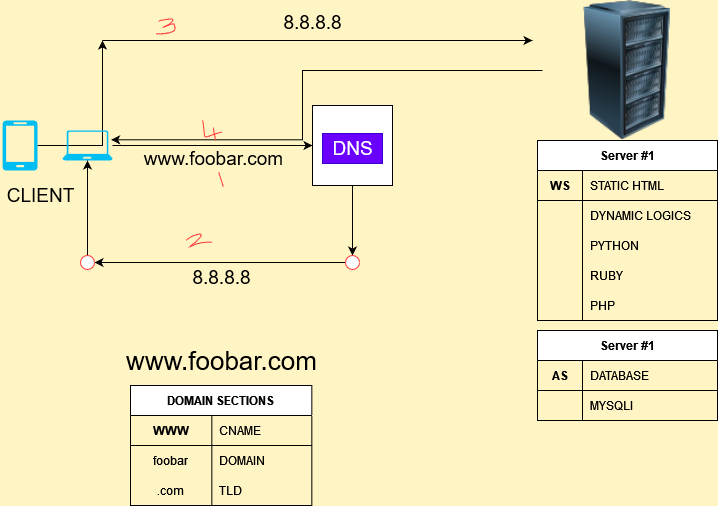

The diagram above was exported from draw.io. Its source (the exported page's mxGraphModel, read from the mxfile embedded in the PNG):
<mxGraphModel dx="868" dy="1300" grid="1" gridSize="10" guides="1" tooltips="1" connect="1" arrows="1" fold="1" page="1" pageScale="1" pageWidth="1100" pageHeight="850" background="#FFF4C3" math="0" shadow="0">
  <root>
    <mxCell id="0" />
    <mxCell id="1" parent="0" />
    <mxCell id="tGqgUQ-Dy_Nv5NeZpXeR-26" value="" style="edgeStyle=orthogonalEdgeStyle;rounded=0;orthogonalLoop=1;jettySize=auto;html=1;" parent="1" source="tGqgUQ-Dy_Nv5NeZpXeR-1" edge="1">
      <mxGeometry relative="1" as="geometry">
        <mxPoint x="160" as="targetPoint" />
      </mxGeometry>
    </mxCell>
    <mxCell id="tGqgUQ-Dy_Nv5NeZpXeR-1" value="" style="verticalLabelPosition=bottom;html=1;verticalAlign=top;align=center;strokeColor=none;fillColor=#00BEF2;shape=mxgraph.azure.mobile;pointerEvents=1;" parent="1" vertex="1">
      <mxGeometry x="60" y="80" width="35" height="50" as="geometry" />
    </mxCell>
    <mxCell id="tGqgUQ-Dy_Nv5NeZpXeR-19" value="" style="edgeStyle=orthogonalEdgeStyle;rounded=0;orthogonalLoop=1;jettySize=auto;html=1;entryX=0;entryY=0.5;entryDx=0;entryDy=0;" parent="1" source="tGqgUQ-Dy_Nv5NeZpXeR-2" target="tGqgUQ-Dy_Nv5NeZpXeR-3" edge="1">
      <mxGeometry relative="1" as="geometry">
        <mxPoint x="320" y="105" as="targetPoint" />
      </mxGeometry>
    </mxCell>
    <mxCell id="tGqgUQ-Dy_Nv5NeZpXeR-2" value="" style="verticalLabelPosition=bottom;html=1;verticalAlign=top;align=center;strokeColor=none;fillColor=#00BEF2;shape=mxgraph.azure.laptop;pointerEvents=1;" parent="1" vertex="1">
      <mxGeometry x="120" y="90" width="50" height="30" as="geometry" />
    </mxCell>
    <mxCell id="tGqgUQ-Dy_Nv5NeZpXeR-22" value="" style="edgeStyle=orthogonalEdgeStyle;rounded=0;orthogonalLoop=1;jettySize=auto;html=1;" parent="1" source="tGqgUQ-Dy_Nv5NeZpXeR-3" target="FoaaQvzp_jDaqUsJEMxs-3" edge="1">
      <mxGeometry relative="1" as="geometry">
        <mxPoint x="410" y="220" as="targetPoint" />
      </mxGeometry>
    </mxCell>
    <mxCell id="tGqgUQ-Dy_Nv5NeZpXeR-3" value="" style="whiteSpace=wrap;html=1;aspect=fixed;" parent="1" vertex="1">
      <mxGeometry x="370" y="65" width="80" height="80" as="geometry" />
    </mxCell>
    <mxCell id="FoaaQvzp_jDaqUsJEMxs-73" value="" style="edgeStyle=orthogonalEdgeStyle;rounded=0;orthogonalLoop=1;jettySize=auto;html=1;fontSize=39;entryX=0.972;entryY=0.31;entryDx=0;entryDy=0;entryPerimeter=0;" parent="1" source="tGqgUQ-Dy_Nv5NeZpXeR-4" target="tGqgUQ-Dy_Nv5NeZpXeR-2" edge="1">
      <mxGeometry relative="1" as="geometry">
        <mxPoint x="210" y="30" as="targetPoint" />
        <Array as="points">
          <mxPoint x="360" y="30" />
          <mxPoint x="360" y="99" />
        </Array>
      </mxGeometry>
    </mxCell>
    <mxCell id="tGqgUQ-Dy_Nv5NeZpXeR-4" value="" style="image;html=1;image=img/lib/clip_art/computers/Server_Rack_128x128.png" parent="1" vertex="1">
      <mxGeometry x="600" y="-40" width="170" height="140" as="geometry" />
    </mxCell>
    <mxCell id="tGqgUQ-Dy_Nv5NeZpXeR-5" value="Server #1" style="shape=table;startSize=30;container=1;collapsible=1;childLayout=tableLayout;fixedRows=1;rowLines=0;fontStyle=1;align=center;resizeLast=1;" parent="1" vertex="1">
      <mxGeometry x="595" y="100" width="180" height="180" as="geometry" />
    </mxCell>
    <mxCell id="tGqgUQ-Dy_Nv5NeZpXeR-6" value="" style="shape=partialRectangle;collapsible=0;dropTarget=0;pointerEvents=0;fillColor=none;top=0;left=0;bottom=1;right=0;points=[[0,0.5],[1,0.5]];portConstraint=eastwest;" parent="tGqgUQ-Dy_Nv5NeZpXeR-5" vertex="1">
      <mxGeometry y="30" width="180" height="30" as="geometry" />
    </mxCell>
    <mxCell id="tGqgUQ-Dy_Nv5NeZpXeR-7" value="WS" style="shape=partialRectangle;connectable=0;fillColor=none;top=0;left=0;bottom=0;right=0;fontStyle=1;overflow=hidden;" parent="tGqgUQ-Dy_Nv5NeZpXeR-6" vertex="1">
      <mxGeometry width="45" height="30" as="geometry">
        <mxRectangle width="45" height="30" as="alternateBounds" />
      </mxGeometry>
    </mxCell>
    <mxCell id="tGqgUQ-Dy_Nv5NeZpXeR-8" value="STATIC HTML" style="shape=partialRectangle;connectable=0;fillColor=none;top=0;left=0;bottom=0;right=0;align=left;spacingLeft=6;fontStyle=0;overflow=hidden;" parent="tGqgUQ-Dy_Nv5NeZpXeR-6" vertex="1">
      <mxGeometry x="45" width="135" height="30" as="geometry">
        <mxRectangle width="135" height="30" as="alternateBounds" />
      </mxGeometry>
    </mxCell>
    <mxCell id="tGqgUQ-Dy_Nv5NeZpXeR-9" value="" style="shape=partialRectangle;collapsible=0;dropTarget=0;pointerEvents=0;fillColor=none;top=0;left=0;bottom=0;right=0;points=[[0,0.5],[1,0.5]];portConstraint=eastwest;" parent="tGqgUQ-Dy_Nv5NeZpXeR-5" vertex="1">
      <mxGeometry y="60" width="180" height="30" as="geometry" />
    </mxCell>
    <mxCell id="tGqgUQ-Dy_Nv5NeZpXeR-10" value="" style="shape=partialRectangle;connectable=0;fillColor=none;top=0;left=0;bottom=0;right=0;editable=1;overflow=hidden;" parent="tGqgUQ-Dy_Nv5NeZpXeR-9" vertex="1">
      <mxGeometry width="45" height="30" as="geometry">
        <mxRectangle width="45" height="30" as="alternateBounds" />
      </mxGeometry>
    </mxCell>
    <mxCell id="tGqgUQ-Dy_Nv5NeZpXeR-11" value="DYNAMIC LOGICS" style="shape=partialRectangle;connectable=0;fillColor=none;top=0;left=0;bottom=0;right=0;align=left;spacingLeft=6;overflow=hidden;" parent="tGqgUQ-Dy_Nv5NeZpXeR-9" vertex="1">
      <mxGeometry x="45" width="135" height="30" as="geometry">
        <mxRectangle width="135" height="30" as="alternateBounds" />
      </mxGeometry>
    </mxCell>
    <mxCell id="tGqgUQ-Dy_Nv5NeZpXeR-12" value="" style="shape=partialRectangle;collapsible=0;dropTarget=0;pointerEvents=0;fillColor=none;top=0;left=0;bottom=0;right=0;points=[[0,0.5],[1,0.5]];portConstraint=eastwest;" parent="tGqgUQ-Dy_Nv5NeZpXeR-5" vertex="1">
      <mxGeometry y="90" width="180" height="30" as="geometry" />
    </mxCell>
    <mxCell id="tGqgUQ-Dy_Nv5NeZpXeR-13" value="" style="shape=partialRectangle;connectable=0;fillColor=none;top=0;left=0;bottom=0;right=0;editable=1;overflow=hidden;" parent="tGqgUQ-Dy_Nv5NeZpXeR-12" vertex="1">
      <mxGeometry width="45" height="30" as="geometry">
        <mxRectangle width="45" height="30" as="alternateBounds" />
      </mxGeometry>
    </mxCell>
    <mxCell id="tGqgUQ-Dy_Nv5NeZpXeR-14" value="PYTHON" style="shape=partialRectangle;connectable=0;fillColor=none;top=0;left=0;bottom=0;right=0;align=left;spacingLeft=6;overflow=hidden;" parent="tGqgUQ-Dy_Nv5NeZpXeR-12" vertex="1">
      <mxGeometry x="45" width="135" height="30" as="geometry">
        <mxRectangle width="135" height="30" as="alternateBounds" />
      </mxGeometry>
    </mxCell>
    <mxCell id="tGqgUQ-Dy_Nv5NeZpXeR-15" value="" style="shape=partialRectangle;collapsible=0;dropTarget=0;pointerEvents=0;fillColor=none;top=0;left=0;bottom=0;right=0;points=[[0,0.5],[1,0.5]];portConstraint=eastwest;" parent="tGqgUQ-Dy_Nv5NeZpXeR-5" vertex="1">
      <mxGeometry y="120" width="180" height="30" as="geometry" />
    </mxCell>
    <mxCell id="tGqgUQ-Dy_Nv5NeZpXeR-16" value="" style="shape=partialRectangle;connectable=0;fillColor=none;top=0;left=0;bottom=0;right=0;editable=1;overflow=hidden;" parent="tGqgUQ-Dy_Nv5NeZpXeR-15" vertex="1">
      <mxGeometry width="45" height="30" as="geometry">
        <mxRectangle width="45" height="30" as="alternateBounds" />
      </mxGeometry>
    </mxCell>
    <mxCell id="tGqgUQ-Dy_Nv5NeZpXeR-17" value="RUBY" style="shape=partialRectangle;connectable=0;fillColor=none;top=0;left=0;bottom=0;right=0;align=left;spacingLeft=6;overflow=hidden;" parent="tGqgUQ-Dy_Nv5NeZpXeR-15" vertex="1">
      <mxGeometry x="45" width="135" height="30" as="geometry">
        <mxRectangle width="135" height="30" as="alternateBounds" />
      </mxGeometry>
    </mxCell>
    <mxCell id="FoaaQvzp_jDaqUsJEMxs-35" value="" style="shape=partialRectangle;collapsible=0;dropTarget=0;pointerEvents=0;fillColor=none;top=0;left=0;bottom=0;right=0;points=[[0,0.5],[1,0.5]];portConstraint=eastwest;" parent="tGqgUQ-Dy_Nv5NeZpXeR-5" vertex="1">
      <mxGeometry y="150" width="180" height="30" as="geometry" />
    </mxCell>
    <mxCell id="FoaaQvzp_jDaqUsJEMxs-36" value="" style="shape=partialRectangle;connectable=0;fillColor=none;top=0;left=0;bottom=0;right=0;editable=1;overflow=hidden;" parent="FoaaQvzp_jDaqUsJEMxs-35" vertex="1">
      <mxGeometry width="45" height="30" as="geometry">
        <mxRectangle width="45" height="30" as="alternateBounds" />
      </mxGeometry>
    </mxCell>
    <mxCell id="FoaaQvzp_jDaqUsJEMxs-37" value="PHP" style="shape=partialRectangle;connectable=0;fillColor=none;top=0;left=0;bottom=0;right=0;align=left;spacingLeft=6;overflow=hidden;" parent="FoaaQvzp_jDaqUsJEMxs-35" vertex="1">
      <mxGeometry x="45" width="135" height="30" as="geometry">
        <mxRectangle width="135" height="30" as="alternateBounds" />
      </mxGeometry>
    </mxCell>
    <mxCell id="tGqgUQ-Dy_Nv5NeZpXeR-28" value="" style="edgeStyle=orthogonalEdgeStyle;rounded=0;orthogonalLoop=1;jettySize=auto;html=1;" parent="1" edge="1">
      <mxGeometry relative="1" as="geometry">
        <mxPoint x="160" as="sourcePoint" />
        <mxPoint x="590" as="targetPoint" />
      </mxGeometry>
    </mxCell>
    <mxCell id="tGqgUQ-Dy_Nv5NeZpXeR-33" value="DNS" style="text;html=1;resizable=0;autosize=1;align=center;verticalAlign=middle;points=[];fillColor=#6a00ff;strokeColor=#3700CC;rounded=0;fontSize=19;fontColor=#ffffff;" parent="1" vertex="1">
      <mxGeometry x="380" y="93" width="60" height="30" as="geometry" />
    </mxCell>
    <mxCell id="tGqgUQ-Dy_Nv5NeZpXeR-34" value="8.8.8.8" style="text;html=1;resizable=0;autosize=1;align=center;verticalAlign=middle;points=[];fillColor=none;strokeColor=none;rounded=0;fontSize=19;" parent="1" vertex="1">
      <mxGeometry x="335" y="-33" width="70" height="30" as="geometry" />
    </mxCell>
    <mxCell id="FoaaQvzp_jDaqUsJEMxs-5" value="" style="edgeStyle=orthogonalEdgeStyle;rounded=0;orthogonalLoop=1;jettySize=auto;html=1;fontSize=19;entryX=1;entryY=0.5;entryDx=0;entryDy=0;" parent="1" source="FoaaQvzp_jDaqUsJEMxs-3" target="FoaaQvzp_jDaqUsJEMxs-7" edge="1">
      <mxGeometry relative="1" as="geometry">
        <mxPoint x="160" y="222" as="targetPoint" />
      </mxGeometry>
    </mxCell>
    <mxCell id="FoaaQvzp_jDaqUsJEMxs-3" value="" style="ellipse;whiteSpace=wrap;html=1;aspect=fixed;fontSize=19;strokeColor=#FF3838;fillColor=default;" parent="1" vertex="1">
      <mxGeometry x="403" y="215" width="14" height="14" as="geometry" />
    </mxCell>
    <mxCell id="FoaaQvzp_jDaqUsJEMxs-6" value="" style="edgeStyle=orthogonalEdgeStyle;rounded=0;orthogonalLoop=1;jettySize=auto;html=1;fontSize=19;startArrow=none;" parent="1" source="FoaaQvzp_jDaqUsJEMxs-7" target="tGqgUQ-Dy_Nv5NeZpXeR-2" edge="1">
      <mxGeometry relative="1" as="geometry">
        <mxPoint x="145" y="220" as="sourcePoint" />
      </mxGeometry>
    </mxCell>
    <mxCell id="FoaaQvzp_jDaqUsJEMxs-7" value="" style="ellipse;whiteSpace=wrap;html=1;aspect=fixed;fontSize=19;strokeColor=#FF3838;fillColor=default;" parent="1" vertex="1">
      <mxGeometry x="138" y="215" width="14" height="14" as="geometry" />
    </mxCell>
    <mxCell id="FoaaQvzp_jDaqUsJEMxs-13" value="" style="shape=stencil(fZLdEoIgEIWfhlsGd+Pn3uw9nBGTycRB+3v7IJoySe6Ww/n2MMsSLKeuHjUBNs3OnvTNNHNHcE8AzNBpZ2ZfEawIlq11+ujsZWjieayDM1Rnew0d7pFjlLEAAXtEQVDgL+EQ7b0ZcvaP8Neu1nZFZaY7AFXix+/78902gMl7QFLMALsEQEVBbQOcrwEO2QSZTlRQITMzShKUH0OxDRQsiVhIb8QX3y9vTd/HjVner1fES3G9sHoC);fillColor=none;fontSize=19;strokeColor=#FF3838;" parent="1" vertex="1">
      <mxGeometry x="276.59" y="133.00333333333347" width="4.166666666666667" height="13.333333333333334" as="geometry" />
    </mxCell>
    <mxCell id="FoaaQvzp_jDaqUsJEMxs-14" value="" style="shape=stencil(lVbLctswDPwaXXdIgATIc5r+R2bi1Jq6dsZx+vj70lXkGpQNTW40hSW4wGLNgR/etk+vm4HC2+l4+L75NT6ftgN/GYjG/XZzHE9tNfDjwA8vh+Pm2/Hwvn+efr8+nSPPqx+Hn+cTfk+4gBDOIAp/po0cUOjfztcpfjfur+IZUU18IoRyPz4GRDEAZqg6gIxiM1BGZgdQQNkCCNEBtPM6zi1ndq7EEWozNFYiDqAgVVtVaLofnxJCRwHJOT9ViGVwaePN+JzA2sV7Tc4Czp+4f1bEZAvUdBLdC6lVBUWwB4iItqIcwE6Tk6CwFepFibcBEWRr1HKKQ5oTKhmAMKqnu9LPjmYkh3Qbto/PM6AQtDqjUJFsH0oFOxyiQOyVagI5VWqT8jHtF4AiexnaebZxMfhiXaZYRSiCVVMtYI9FRbF1qhnVybDsRCWIM0GkUEuitB0nA1M/QoUhjjhYkDtxrEzEQuCqs+3cBmSIHSFNyI78lrakhOpkyDz77gUQZue8ZzTZVkkKipNB4uxDV4DgVEkSxDZOFOT0oZ0n1iuluafDodWEOt/w/36aS6gdoXZJdUhr7e1+xZmardT0KcBCfCuAGvqhXgPwoqwrgIXhrwCuXOUuoi3+P5xext1uenddf+8fWm1reqTx418=);fillColor=none;fontSize=19;strokeColor=#FF3838;" parent="1" vertex="1">
      <mxGeometry x="243.66666666666674" y="193.54166666666674" width="26.25" height="12.708333333333334" as="geometry" />
    </mxCell>
    <mxCell id="FoaaQvzp_jDaqUsJEMxs-16" value="" style="shape=stencil(lZfbchoxDIafZm81suWTrtP0PTITUpjSkCH09PbVlixB8qJlZ7hYzP9hy/olewd6eN8+vW2GiO+n4+H75vfu+bQd6MsQ4+51uznuTvI00ONADy+H4+bb8fDz9fn8/e1pVI5PPw6/xn/4c+ZCBkHGD/79GCmA7f/I1zOw371eAwy5aiAC5dtAJOCgAYTEtwFCqFkBDZqnJ6ho9OTpGQIpfQF29ClD0AFkyI4+B0BW+gQRHX0F1DsaoTn6QoDJ6IOnr8A63gDJ0VeZXutx2uB5fYUajR4dfYs23gV9Blqz/lYhaz/QNDCvb1M6P/0Qnfz2eobq6bv1BHIN1xLUpoEGwanJJgWld0hCrg5QxcHGQgxUHQBtDVACdoCSbJFJ2bXiVIGEqKs+JUAPENdrGyXZaKcRyc9Rb2tGt3ONC9DGzjQtch6IU+O5AMlfUoCWVwH9DDT9xa0YTLteiqHZdj32MwfI2ZpvIQ8lAJc1mS4Nkk5cQsgOIPZG0wGqO4MUEOsZFuzdCiRTDzRt9CzAAcgsSdqsB3SJkyVFDyjTKXMVdHWC5mr7fLpkZh7orJGKaz5mSDrTUrTJAQKizZz0hY/T7l6iROCVxGUn7oxbjsjqAV2nqXLFiGuSPbZ0D8AptReApovcnYaVEQwOECDr5ifnXnAACbFoO8kiowcEa1iW7uYAJdugWY45B8hsD1LO7lVJemM0MxT37tCfKZJ79oCuD4i7igNQdxmQqiIHkNuvieHK8fNEgJpWEaHLxCIRrP+WiGL9txiGvQ8sAV0f6AF5+Hxzetnt9+cXr+vf7ZuWDJ3f0ujxHw==);fillColor=none;fontSize=19;strokeColor=#FF3838;" parent="1" vertex="1">
      <mxGeometry x="213.25" y="-21.5625" width="19.166666666666668" height="14.895833333333334" as="geometry" />
    </mxCell>
    <mxCell id="FoaaQvzp_jDaqUsJEMxs-18" value="CLIENT" style="text;html=1;resizable=0;autosize=1;align=center;verticalAlign=middle;points=[];fillColor=none;strokeColor=none;rounded=0;fontSize=19;" parent="1" vertex="1">
      <mxGeometry x="58" y="140" width="80" height="30" as="geometry" />
    </mxCell>
    <mxCell id="FoaaQvzp_jDaqUsJEMxs-19" value="www.foobar.com" style="text;html=1;resizable=0;autosize=1;align=center;verticalAlign=middle;points=[];fillColor=none;strokeColor=none;rounded=0;fontSize=19;" parent="1" vertex="1">
      <mxGeometry x="196.42000000000002" y="103" width="150" height="30" as="geometry" />
    </mxCell>
    <mxCell id="FoaaQvzp_jDaqUsJEMxs-20" value="8.8.8.8" style="text;html=1;resizable=0;autosize=1;align=center;verticalAlign=middle;points=[];fillColor=none;strokeColor=none;rounded=0;fontSize=19;" parent="1" vertex="1">
      <mxGeometry x="243.67000000000002" y="222" width="70" height="30" as="geometry" />
    </mxCell>
    <mxCell id="FoaaQvzp_jDaqUsJEMxs-38" value="Server #1" style="shape=table;startSize=30;container=1;collapsible=1;childLayout=tableLayout;fixedRows=1;rowLines=0;fontStyle=1;align=center;resizeLast=1;" parent="1" vertex="1">
      <mxGeometry x="595" y="290" width="180" height="90" as="geometry" />
    </mxCell>
    <mxCell id="FoaaQvzp_jDaqUsJEMxs-39" value="" style="shape=partialRectangle;collapsible=0;dropTarget=0;pointerEvents=0;fillColor=none;top=0;left=0;bottom=1;right=0;points=[[0,0.5],[1,0.5]];portConstraint=eastwest;" parent="FoaaQvzp_jDaqUsJEMxs-38" vertex="1">
      <mxGeometry y="30" width="180" height="30" as="geometry" />
    </mxCell>
    <mxCell id="FoaaQvzp_jDaqUsJEMxs-40" value="AS" style="shape=partialRectangle;connectable=0;fillColor=none;top=0;left=0;bottom=0;right=0;fontStyle=1;overflow=hidden;" parent="FoaaQvzp_jDaqUsJEMxs-39" vertex="1">
      <mxGeometry width="45" height="30" as="geometry">
        <mxRectangle width="45" height="30" as="alternateBounds" />
      </mxGeometry>
    </mxCell>
    <mxCell id="FoaaQvzp_jDaqUsJEMxs-41" value="DATABASE" style="shape=partialRectangle;connectable=0;fillColor=none;top=0;left=0;bottom=0;right=0;align=left;spacingLeft=6;fontStyle=0;overflow=hidden;" parent="FoaaQvzp_jDaqUsJEMxs-39" vertex="1">
      <mxGeometry x="45" width="135" height="30" as="geometry">
        <mxRectangle width="135" height="30" as="alternateBounds" />
      </mxGeometry>
    </mxCell>
    <mxCell id="FoaaQvzp_jDaqUsJEMxs-42" value="" style="shape=partialRectangle;collapsible=0;dropTarget=0;pointerEvents=0;fillColor=none;top=0;left=0;bottom=0;right=0;points=[[0,0.5],[1,0.5]];portConstraint=eastwest;" parent="FoaaQvzp_jDaqUsJEMxs-38" vertex="1">
      <mxGeometry y="60" width="180" height="30" as="geometry" />
    </mxCell>
    <mxCell id="FoaaQvzp_jDaqUsJEMxs-43" value="" style="shape=partialRectangle;connectable=0;fillColor=none;top=0;left=0;bottom=0;right=0;editable=1;overflow=hidden;" parent="FoaaQvzp_jDaqUsJEMxs-42" vertex="1">
      <mxGeometry width="45" height="30" as="geometry">
        <mxRectangle width="45" height="30" as="alternateBounds" />
      </mxGeometry>
    </mxCell>
    <mxCell id="FoaaQvzp_jDaqUsJEMxs-44" value="MYSQLI" style="shape=partialRectangle;connectable=0;fillColor=none;top=0;left=0;bottom=0;right=0;align=left;spacingLeft=6;overflow=hidden;" parent="FoaaQvzp_jDaqUsJEMxs-42" vertex="1">
      <mxGeometry x="45" width="135" height="30" as="geometry">
        <mxRectangle width="135" height="30" as="alternateBounds" />
      </mxGeometry>
    </mxCell>
    <mxCell id="FoaaQvzp_jDaqUsJEMxs-54" value="&lt;font style=&quot;font-size: 26px&quot;&gt;www.foobar.com&lt;/font&gt;" style="text;html=1;resizable=0;autosize=1;align=center;verticalAlign=middle;points=[];fillColor=none;strokeColor=none;rounded=0;fontSize=19;" parent="1" vertex="1">
      <mxGeometry x="173.67000000000002" y="305" width="210" height="30" as="geometry" />
    </mxCell>
    <mxCell id="FoaaQvzp_jDaqUsJEMxs-55" value="DOMAIN SECTIONS" style="shape=table;startSize=30;container=1;collapsible=1;childLayout=tableLayout;fixedRows=1;rowLines=0;fontStyle=1;align=center;resizeLast=1;" parent="1" vertex="1">
      <mxGeometry x="188" y="345" width="181.32999999999993" height="120" as="geometry" />
    </mxCell>
    <mxCell id="FoaaQvzp_jDaqUsJEMxs-56" value="" style="shape=partialRectangle;collapsible=0;dropTarget=0;pointerEvents=0;fillColor=none;top=0;left=0;bottom=1;right=0;points=[[0,0.5],[1,0.5]];portConstraint=eastwest;" parent="FoaaQvzp_jDaqUsJEMxs-55" vertex="1">
      <mxGeometry y="30" width="181.32999999999993" height="30" as="geometry" />
    </mxCell>
    <mxCell id="FoaaQvzp_jDaqUsJEMxs-57" value="WWW" style="shape=partialRectangle;connectable=0;fillColor=none;top=0;left=0;bottom=0;right=0;fontStyle=1;overflow=hidden;" parent="FoaaQvzp_jDaqUsJEMxs-56" vertex="1">
      <mxGeometry width="81.32999999999993" height="30" as="geometry">
        <mxRectangle width="81.32999999999993" height="30" as="alternateBounds" />
      </mxGeometry>
    </mxCell>
    <mxCell id="FoaaQvzp_jDaqUsJEMxs-58" value="CNAME" style="shape=partialRectangle;connectable=0;fillColor=none;top=0;left=0;bottom=0;right=0;align=left;spacingLeft=6;fontStyle=0;overflow=hidden;" parent="FoaaQvzp_jDaqUsJEMxs-56" vertex="1">
      <mxGeometry x="81.32999999999993" width="100" height="30" as="geometry">
        <mxRectangle width="100" height="30" as="alternateBounds" />
      </mxGeometry>
    </mxCell>
    <mxCell id="FoaaQvzp_jDaqUsJEMxs-59" value="" style="shape=partialRectangle;collapsible=0;dropTarget=0;pointerEvents=0;fillColor=none;top=0;left=0;bottom=0;right=0;points=[[0,0.5],[1,0.5]];portConstraint=eastwest;perimeterSpacing=1;" parent="FoaaQvzp_jDaqUsJEMxs-55" vertex="1">
      <mxGeometry y="60" width="181.32999999999993" height="30" as="geometry" />
    </mxCell>
    <mxCell id="FoaaQvzp_jDaqUsJEMxs-60" value="foobar" style="shape=partialRectangle;connectable=0;fillColor=none;top=0;left=0;bottom=0;right=0;editable=1;overflow=hidden;" parent="FoaaQvzp_jDaqUsJEMxs-59" vertex="1">
      <mxGeometry width="81.32999999999993" height="30" as="geometry">
        <mxRectangle width="81.32999999999993" height="30" as="alternateBounds" />
      </mxGeometry>
    </mxCell>
    <mxCell id="FoaaQvzp_jDaqUsJEMxs-61" value="DOMAIN" style="shape=partialRectangle;connectable=0;fillColor=none;top=0;left=0;bottom=0;right=0;align=left;spacingLeft=6;overflow=hidden;" parent="FoaaQvzp_jDaqUsJEMxs-59" vertex="1">
      <mxGeometry x="81.32999999999993" width="100" height="30" as="geometry">
        <mxRectangle width="100" height="30" as="alternateBounds" />
      </mxGeometry>
    </mxCell>
    <mxCell id="FoaaQvzp_jDaqUsJEMxs-62" value="" style="shape=partialRectangle;collapsible=0;dropTarget=0;pointerEvents=0;fillColor=none;top=0;left=0;bottom=0;right=0;points=[[0,0.5],[1,0.5]];portConstraint=eastwest;" parent="FoaaQvzp_jDaqUsJEMxs-55" vertex="1">
      <mxGeometry y="90" width="181.32999999999993" height="30" as="geometry" />
    </mxCell>
    <mxCell id="FoaaQvzp_jDaqUsJEMxs-63" value=".com" style="shape=partialRectangle;connectable=0;fillColor=none;top=0;left=0;bottom=0;right=0;editable=1;overflow=hidden;" parent="FoaaQvzp_jDaqUsJEMxs-62" vertex="1">
      <mxGeometry width="81.32999999999993" height="30" as="geometry">
        <mxRectangle width="81.32999999999993" height="30" as="alternateBounds" />
      </mxGeometry>
    </mxCell>
    <mxCell id="FoaaQvzp_jDaqUsJEMxs-64" value="TLD" style="shape=partialRectangle;connectable=0;fillColor=none;top=0;left=0;bottom=0;right=0;align=left;spacingLeft=6;overflow=hidden;" parent="FoaaQvzp_jDaqUsJEMxs-62" vertex="1">
      <mxGeometry x="81.32999999999993" width="100" height="30" as="geometry">
        <mxRectangle width="100" height="30" as="alternateBounds" />
      </mxGeometry>
    </mxCell>
    <mxCell id="FoaaQvzp_jDaqUsJEMxs-78" value="" style="group" parent="1" vertex="1" connectable="0">
      <mxGeometry x="260" y="80" width="20" height="20" as="geometry" />
    </mxCell>
    <mxCell id="FoaaQvzp_jDaqUsJEMxs-76" value="" style="shape=stencil(lVRJbsMwDHyNrwNJ1EKd0/QfAeLURtM4cNLt97VhxDVVm0BvlDRDSZwhK9rdmsO1rpy53fvutf5sj/emoqfKufbS1H17H6KK9hXtTl1fv/Td++U4ra+HETlGb93HmOFr4hkYM5Kc+S42nif4ub0s4BYUBJwQFTjBeQG3EeNyC+8RSaY34LyND2V+imAlf4R3Au8Tot/GJ3j5npBhlfwMxwKfDHLQ8FmWkw283cZnsFSLGZYVuYbr5YPyLMk6wSJnSYjIUSF4UJQEfqRYJySkwhNG95xz8Ok/VwxlDaH8RFRkI4+cyjJlzaf2zw2DURUhPCMWSicE5dMhIsm6sletFz24IFgY5UnJPaw/m5VhtGbIIOmNFGEUt3IAW0mgRwOu23uu+kywqnAL6yw6zqUlYwh+h9+pPZ+n2bk8L4flsDUNWtr/AA==);fillColor=none;fontSize=39;strokeColor=#FF3838;" parent="FoaaQvzp_jDaqUsJEMxs-78" vertex="1">
      <mxGeometry width="19.999999999999996" height="16.44444444444441" as="geometry" />
    </mxCell>
    <mxCell id="FoaaQvzp_jDaqUsJEMxs-77" value="" style="shape=stencil(fZNNcsIwDIVP4+0b2fLvmsI9mCEQT9OECYG2t29cT2kcwDtFfp/lp0iCN5d2f26Eoss0Du/NZzxMreA3oVTs22aM0xwJ3greHIexOY3DtT/k7/M+KVP0MdzSDV+ZIxAlSNF3Tkgo95vYZXkX+4Wc4Ur5nX8qlxJSFnoPWdNrqFA+R8NzBbCwrgQcvH8NKIV0tgBmT6YGBMiyAtPfFc9bpOHKCuzAugJ4+NK0ZoTwGtBu7cEomEqXjIGxBWAlqGLaPrTVBtiKaWcQuACch65U8HY9GYFgZOVP0+Oo0nr65uB/0I+x6/KeLM/XizGn8lLx9gc=);fillColor=none;fontSize=39;strokeColor=#FF3838;" parent="FoaaQvzp_jDaqUsJEMxs-78" vertex="1">
      <mxGeometry x="10.810810810810862" y="8.296296296296358" width="2.432432432432432" height="11.703703703703646" as="geometry" />
    </mxCell>
  </root>
</mxGraphModel>